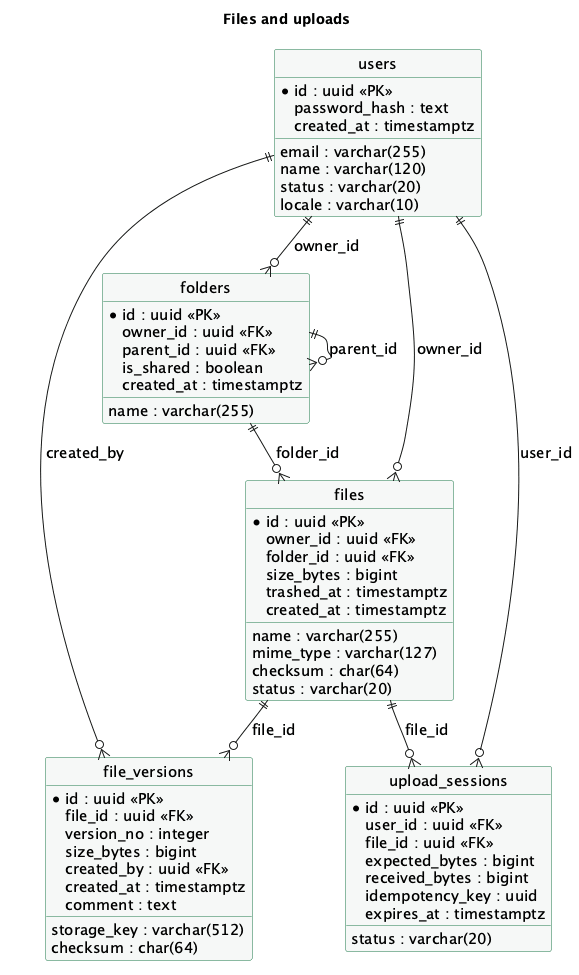

The diagram above was rendered by PlantUML. Its source (embedded in the PNG):
@startuml
!pragma layout smetana
skinparam backgroundColor white
skinparam defaultFontName "DejaVu Sans"
skinparam defaultFontSize 15
skinparam shadowing false
skinparam roundcorner 5
skinparam linetype ortho
skinparam classBackgroundColor #F6F8F7
skinparam classBorderColor #1F7A4B
hide circle
title Files and uploads
entity "users" as users {
  * id : uuid <<PK>>
  email : varchar(255)
  password_hash : text
  name : varchar(120)
  status : varchar(20)
  locale : varchar(10)
  created_at : timestamptz
}
entity "folders" as folders {
  * id : uuid <<PK>>
  owner_id : uuid <<FK>>
  parent_id : uuid <<FK>>
  name : varchar(255)
  is_shared : boolean
  created_at : timestamptz
}
entity "files" as files {
  * id : uuid <<PK>>
  owner_id : uuid <<FK>>
  folder_id : uuid <<FK>>
  name : varchar(255)
  mime_type : varchar(127)
  size_bytes : bigint
  checksum : char(64)
  status : varchar(20)
  trashed_at : timestamptz
  created_at : timestamptz
}
entity "file_versions" as file_versions {
  * id : uuid <<PK>>
  file_id : uuid <<FK>>
  version_no : integer
  storage_key : varchar(512)
  size_bytes : bigint
  checksum : char(64)
  created_by : uuid <<FK>>
  created_at : timestamptz
  comment : text
}
entity "upload_sessions" as upload_sessions {
  * id : uuid <<PK>>
  user_id : uuid <<FK>>
  file_id : uuid <<FK>>
  expected_bytes : bigint
  received_bytes : bigint
  idempotency_key : uuid
  status : varchar(20)
  expires_at : timestamptz
}
files ||--o{ file_versions : file_id
users ||--o{ folders : owner_id
folders ||--o{ folders : parent_id
files ||--o{ upload_sessions : file_id
folders ||--o{ files : folder_id
users ||--o{ files : owner_id
users ||--o{ file_versions : created_by
users ||--o{ upload_sessions : user_id
@enduml